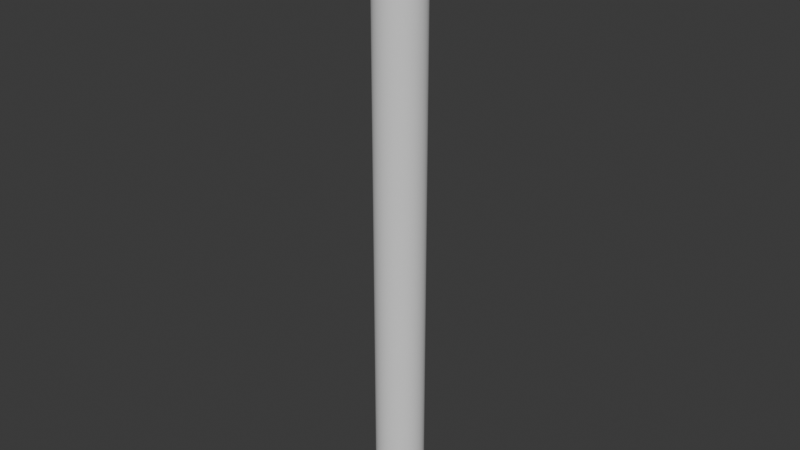# Source: metalPipe.blend  (saved by Blender 4.0.36; exported with 4.5.12 LTS)
import bpy
from mathutils import Matrix  # noqa: F401  (used for matrix-valued properties, if any)

bpy.ops.wm.read_factory_settings(use_empty=True)
scene = bpy.context.scene
scene.name = 'Scene'

# ---- collections
col_collection = bpy.data.collections.new('Collection'); scene.collection.children.link(col_collection)

# ---- node groups
ng_auto_smooth = bpy.data.node_groups.new('Auto Smooth', 'GeometryNodeTree')
_s = ng_auto_smooth.interface.new_socket(name='Geometry', in_out='OUTPUT', socket_type='NodeSocketGeometry')
_s = ng_auto_smooth.interface.new_socket(name='Geometry', in_out='INPUT', socket_type='NodeSocketGeometry')
_s = ng_auto_smooth.interface.new_socket(name='Angle', in_out='INPUT', socket_type='NodeSocketFloat')
_s.subtype = 'ANGLE'
_s.min_value = 0.0
_s.max_value = 3.142
ng_auto_smooth.is_modifier = True
_N = ng_auto_smooth.nodes; _L = ng_auto_smooth.links
n0 = _N.new('NodeGroupOutput'); n0.name = 'Group Output'; n0.location = (480, -100)
n1 = _N.new('NodeGroupInput'); n1.name = 'Group Input'; n1.location = (-420, -300)
n2 = _N.new('NodeGroupInput'); n2.name = 'Group Input.001'; n2.location = (-60, -100)
n3 = _N.new('GeometryNodeSetShadeSmooth'); n3.name = 'Set Shade Smooth'; n3.location = (120, -100)
n3.domain = 'EDGE'
n4 = _N.new('GeometryNodeSetShadeSmooth'); n4.name = 'Set Shade Smooth.001'; n4.location = (300, -100)
n5 = _N.new('GeometryNodeInputMeshEdgeAngle'); n5.name = 'Edge Angle'; n5.location = (-420, -220)
n6 = _N.new('GeometryNodeInputEdgeSmooth'); n6.name = 'Is Edge Smooth'; n6.location = (-60, -160)
n7 = _N.new('GeometryNodeInputShadeSmooth'); n7.name = 'Is Face Smooth'; n7.location = (-240, -340)
n8 = _N.new('FunctionNodeBooleanMath'); n8.name = 'Boolean Math'; n8.location = (-60, -220)
n9 = _N.new('FunctionNodeCompare'); n9.name = 'Compare'; n9.location = (-240, -180)
n9.operation = 'LESS_EQUAL'
_L.new(n5.outputs[0], n9.inputs[0])
_L.new(n4.outputs[0], n0.inputs[0])
_L.new(n1.outputs[1], n9.inputs[1])
_L.new(n9.outputs[0], n8.inputs[0])
_L.new(n7.outputs[0], n8.inputs[1])
_L.new(n2.outputs[0], n3.inputs[0])
_L.new(n6.outputs[0], n3.inputs[1])
_L.new(n3.outputs[0], n4.inputs[0])
_L.new(n8.outputs[0], n3.inputs[2])
n0.is_active_output = True

# ---- world
world_world = bpy.data.worlds.new('World'); scene.world = world_world
world_world.use_nodes = True; world_world.node_tree.nodes.clear()
_N = world_world.node_tree.nodes; _L = world_world.node_tree.links
n0 = _N.new('ShaderNodeOutputWorld'); n0.name = 'World Output'; n0.location = (300, 300)
n1 = _N.new('ShaderNodeBackground'); n1.name = 'Background'; n1.location = (10, 300)
n1.inputs[0].default_value = (0.05088, 0.05088, 0.05088, 1.0)
_L.new(n1.outputs[0], n0.inputs[0])
n0.is_active_output = True
world_world.color = (0.05088, 0.05088, 0.05088)
world_world.use_sun_shadow = False
world_world.sun_shadow_jitter_overblur = 0.0

# ---- meshes
me_cylinder = bpy.data.meshes.new('Cylinder')
me_cylinder.from_pydata([(0.0, 0.5525, -3.252), (0.0, 0.5525, 3.252), (0.1078, 0.5419, -3.252), (0.1078, 0.5419, 3.252), (0.2114, 0.5104, -3.252), (0.2114, 0.5104, 3.252), (0.307, 0.4594, -3.252), (0.307, 0.4594, 3.252), (0.3907, 0.3907, -3.252), (0.3907, 0.3907, 3.252), (0.4594, 0.307, -3.252), (0.4594, 0.307, 3.252), (0.5104, 0.2114, -3.252), (0.5104, 0.2114, 3.252), (0.5419, 0.1078, -3.252), (0.5419, 0.1078, 3.252), (0.5525, 0.0, -3.252), (0.5525, 0.0, 3.252), (0.5419, -0.1078, -3.252), (0.5419, -0.1078, 3.252), (0.5104, -0.2114, -3.252), (0.5104, -0.2114, 3.252), (0.4594, -0.307, -3.252), (0.4594, -0.307, 3.252), (0.3907, -0.3907, -3.252), (0.3907, -0.3907, 3.252), (0.307, -0.4594, -3.252), (0.307, -0.4594, 3.252), (0.2114, -0.5104, -3.252), (0.2114, -0.5104, 3.252), (0.1078, -0.5419, -3.252), (0.1078, -0.5419, 3.252), (0.0, -0.5525, -3.252), (0.0, -0.5525, 3.252), (-0.1078, -0.5419, -3.252), (-0.1078, -0.5419, 3.252), (-0.2114, -0.5104, -3.252), (-0.2114, -0.5104, 3.252), (-0.307, -0.4594, -3.252), (-0.307, -0.4594, 3.252), (-0.3907, -0.3907, -3.252), (-0.3907, -0.3907, 3.252), (-0.4594, -0.307, -3.252), (-0.4594, -0.307, 3.252), (-0.5104, -0.2114, -3.252), (-0.5104, -0.2114, 3.252), (-0.5419, -0.1078, -3.252), (-0.5419, -0.1078, 3.252), (-0.5525, 0.0, -3.252), (-0.5525, 0.0, 3.252), (-0.5419, 0.1078, -3.252), (-0.5419, 0.1078, 3.252), (-0.5104, 0.2114, -3.252), (-0.5104, 0.2114, 3.252), (-0.4594, 0.307, -3.252), (-0.4594, 0.307, 3.252), (-0.3907, 0.3907, -3.252), (-0.3907, 0.3907, 3.252), (-0.307, 0.4594, -3.252), (-0.307, 0.4594, 3.252), (-0.2114, 0.5104, -3.252), (-0.2114, 0.5104, 3.252), (-0.1078, 0.5419, -3.252), (-0.1078, 0.5419, 3.252), (0.0, 0.5525, -3.252), (0.0, 0.5525, 3.252), (0.1078, 0.5419, -3.252), (0.1078, 0.5419, 3.252), (0.2114, 0.5104, -3.252), (0.2114, 0.5104, 3.252), (0.307, 0.4594, -3.252), (0.307, 0.4594, 3.252), (0.3907, 0.3907, -3.252), (0.3907, 0.3907, 3.252), (0.4594, 0.307, -3.252), (0.4594, 0.307, 3.252), (0.5104, 0.2114, -3.252), (0.5104, 0.2114, 3.252), (0.5419, 0.1078, -3.252), (0.5419, 0.1078, 3.252), (0.5525, 0.0, -3.252), (0.5525, 0.0, 3.252), (0.5419, -0.1078, -3.252), (0.5419, -0.1078, 3.252), (0.5104, -0.2114, -3.252), (0.5104, -0.2114, 3.252), (0.4594, -0.307, -3.252), (0.4594, -0.307, 3.252), (0.3907, -0.3907, -3.252), (0.3907, -0.3907, 3.252), (0.307, -0.4594, -3.252), (0.307, -0.4594, 3.252), (0.2114, -0.5104, -3.252), (0.2114, -0.5104, 3.252), (0.1078, -0.5419, -3.252), (0.1078, -0.5419, 3.252), (0.0, -0.5525, -3.252), (0.0, -0.5525, 3.252), (-0.1078, -0.5419, -3.252), (-0.1078, -0.5419, 3.252), (-0.2114, -0.5104, -3.252), (-0.2114, -0.5104, 3.252), (-0.307, -0.4594, -3.252), (-0.307, -0.4594, 3.252), (-0.3907, -0.3907, -3.252), (-0.3907, -0.3907, 3.252), (-0.4594, -0.307, -3.252), (-0.4594, -0.307, 3.252), (-0.5104, -0.2114, -3.252), (-0.5104, -0.2114, 3.252), (-0.5419, -0.1078, -3.252), (-0.5419, -0.1078, 3.252), (-0.5525, 0.0, -3.252), (-0.5525, 0.0, 3.252), (-0.5419, 0.1078, -3.252), (-0.5419, 0.1078, 3.252), (-0.5104, 0.2114, -3.252), (-0.5104, 0.2114, 3.252), (-0.4594, 0.307, -3.252), (-0.4594, 0.307, 3.252), (-0.3907, 0.3907, -3.252), (-0.3907, 0.3907, 3.252), (-0.307, 0.4594, -3.252), (-0.307, 0.4594, 3.252), (-0.2114, 0.5104, -3.252), (-0.2114, 0.5104, 3.252), (-0.1078, 0.5419, -3.252), (-0.1078, 0.5419, 3.252), (0.0, 0.5525, -3.252), (0.0, 0.5525, 3.252), (0.1078, 0.5419, -3.252), (0.1078, 0.5419, 3.252), (0.2114, 0.5104, -3.252), (0.2114, 0.5104, 3.252), (0.307, 0.4594, -3.252), (0.307, 0.4594, 3.252), (0.3907, 0.3907, -3.252), (0.3907, 0.3907, 3.252), (0.4594, 0.307, -3.252), (0.4594, 0.307, 3.252), (0.5104, 0.2114, -3.252), (0.5104, 0.2114, 3.252), (0.5419, 0.1078, -3.252), (0.5419, 0.1078, 3.252), (0.5525, 0.0, -3.252), (0.5525, 0.0, 3.252), (0.5419, -0.1078, -3.252), (0.5419, -0.1078, 3.252), (0.5104, -0.2114, -3.252), (0.5104, -0.2114, 3.252), (0.4594, -0.307, -3.252), (0.4594, -0.307, 3.252), (0.3907, -0.3907, -3.252), (0.3907, -0.3907, 3.252), (0.307, -0.4594, -3.252), (0.307, -0.4594, 3.252), (0.2114, -0.5104, -3.252), (0.2114, -0.5104, 3.252), (0.1078, -0.5419, -3.252), (0.1078, -0.5419, 3.252), (0.0, -0.5525, -3.252), (0.0, -0.5525, 3.252), (-0.1078, -0.5419, -3.252), (-0.1078, -0.5419, 3.252), (-0.2114, -0.5104, -3.252), (-0.2114, -0.5104, 3.252), (-0.307, -0.4594, -3.252), (-0.307, -0.4594, 3.252), (-0.3907, -0.3907, -3.252), (-0.3907, -0.3907, 3.252), (-0.4594, -0.307, -3.252), (-0.4594, -0.307, 3.252), (-0.5104, -0.2114, -3.252), (-0.5104, -0.2114, 3.252), (-0.5419, -0.1078, -3.252), (-0.5419, -0.1078, 3.252), (-0.5525, 0.0, -3.252), (-0.5525, 0.0, 3.252), (-0.5419, 0.1078, -3.252), (-0.5419, 0.1078, 3.252), (-0.5104, 0.2114, -3.252), (-0.5104, 0.2114, 3.252), (-0.4594, 0.307, -3.252), (-0.4594, 0.307, 3.252), (-0.3907, 0.3907, -3.252), (-0.3907, 0.3907, 3.252), (-0.307, 0.4594, -3.252), (-0.307, 0.4594, 3.252), (-0.2114, 0.5104, -3.252), (-0.2114, 0.5104, 3.252), (-0.1078, 0.5419, -3.252), (-0.1078, 0.5419, 3.252), (2.409e-07, 0.3696, -3.254), (2.409e-07, 0.3696, 3.23), (0.07211, 0.3625, -3.254), (0.07211, 0.3625, 3.23), (0.1415, 0.3415, -3.254), (0.1415, 0.3415, 3.23), (0.2054, 0.3073, -3.254), (0.2054, 0.3073, 3.23), (0.2614, 0.2614, -3.254), (0.2614, 0.2614, 3.23), (0.3073, 0.2054, -3.254), (0.3073, 0.2054, 3.23), (0.3415, 0.1415, -3.254), (0.3415, 0.1415, 3.23), (0.3625, 0.07211, -3.254), (0.3625, 0.07211, 3.23), (0.3696, 0.0, -3.254), (0.3696, 0.0, 3.23), (0.3625, -0.07211, -3.254), (0.3625, -0.07211, 3.23), (0.3415, -0.1415, -3.254), (0.3415, -0.1415, 3.23), (0.3073, -0.2054, -3.254), (0.3073, -0.2054, 3.23), (0.2614, -0.2614, -3.254), (0.2614, -0.2614, 3.23), (0.2054, -0.3073, -3.254), (0.2054, -0.3073, 3.23), (0.1415, -0.3415, -3.254), (0.1415, -0.3415, 3.23), (0.07211, -0.3625, -3.254), (0.07211, -0.3625, 3.23), (2.409e-07, -0.3696, -3.254), (2.409e-07, -0.3696, 3.23), (-0.07211, -0.3625, -3.254), (-0.07211, -0.3625, 3.23), (-0.1415, -0.3415, -3.254), (-0.1415, -0.3415, 3.23), (-0.2054, -0.3073, -3.254), (-0.2054, -0.3073, 3.23), (-0.2614, -0.2614, -3.254), (-0.2614, -0.2614, 3.23), (-0.3073, -0.2054, -3.254), (-0.3073, -0.2054, 3.23), (-0.3415, -0.1415, -3.254), (-0.3415, -0.1415, 3.23), (-0.3625, -0.07211, -3.254), (-0.3625, -0.07211, 3.23), (-0.3696, 0.0, -3.254), (-0.3696, 0.0, 3.23), (-0.3625, 0.07211, -3.254), (-0.3625, 0.07211, 3.23), (-0.3415, 0.1415, -3.254), (-0.3415, 0.1415, 3.23), (-0.3073, 0.2054, -3.254), (-0.3073, 0.2054, 3.23), (-0.2614, 0.2614, -3.254), (-0.2614, 0.2614, 3.23), (-0.2054, 0.3073, -3.254), (-0.2054, 0.3073, 3.23), (-0.1415, 0.3415, -3.254), (-0.1415, 0.3415, 3.23), (-0.07211, 0.3625, -3.254), (-0.07211, 0.3625, 3.23)], [], [(0, 1, 3, 2), (2, 3, 5, 4), (4, 5, 7, 6), (6, 7, 9, 8), (8, 9, 11, 10), (10, 11, 13, 12), (12, 13, 15, 14), (14, 15, 17, 16), (16, 17, 19, 18), (18, 19, 21, 20), (20, 21, 23, 22), (22, 23, 25, 24), (24, 25, 27, 26), (26, 27, 29, 28), (28, 29, 31, 30), (30, 31, 33, 32), (32, 33, 35, 34), (34, 35, 37, 36), (36, 37, 39, 38), (38, 39, 41, 40), (40, 41, 43, 42), (42, 43, 45, 44), (44, 45, 47, 46), (46, 47, 49, 48), (48, 49, 51, 50), (50, 51, 53, 52), (52, 53, 55, 54), (54, 55, 57, 56), (56, 57, 59, 58), (58, 59, 61, 60), (79, 143, 145, 81), (60, 61, 63, 62), (62, 63, 1, 0), (98, 162, 160, 96), (80, 144, 142, 78), (113, 177, 179, 115), (95, 159, 161, 97), (114, 178, 176, 112), (77, 141, 143, 79), (96, 160, 158, 94), (78, 142, 140, 76), (111, 175, 177, 113), (93, 157, 159, 95), (112, 176, 174, 110), (75, 139, 141, 77), (94, 158, 156, 92), (127, 191, 129, 65), (76, 140, 138, 74), (109, 173, 175, 111), (64, 128, 190, 126), (91, 155, 157, 93), (110, 174, 172, 108), (73, 137, 139, 75), (92, 156, 154, 90), (125, 189, 191, 127), (74, 138, 136, 72), (107, 171, 173, 109), (126, 190, 188, 124), (89, 153, 155, 91), (108, 172, 170, 106), (71, 135, 137, 73), (90, 154, 152, 88), (123, 187, 189, 125), (72, 136, 134, 70), (53, 117, 119, 55), (20, 84, 82, 18), (38, 102, 100, 36), (19, 83, 85, 21), (56, 120, 118, 54), (37, 101, 103, 39), (4, 68, 66, 2), (55, 119, 121, 57), (22, 86, 84, 20), (3, 67, 69, 5), (40, 104, 102, 38), (21, 85, 87, 23), (58, 122, 120, 56), (39, 103, 105, 41), (6, 70, 68, 4), (57, 121, 123, 59), (24, 88, 86, 22), (5, 69, 71, 7), (42, 106, 104, 40), (23, 87, 89, 25), (60, 124, 122, 58), (41, 105, 107, 43), (8, 72, 70, 6), (59, 123, 125, 61), (26, 90, 88, 24), (7, 71, 73, 9), (44, 108, 106, 42), (25, 89, 91, 27), (62, 126, 124, 60), (43, 107, 109, 45), (10, 74, 72, 8), (61, 125, 127, 63), (28, 92, 90, 26), (9, 73, 75, 11), (46, 110, 108, 44), (27, 91, 93, 29), (0, 64, 126, 62), (45, 109, 111, 47), (12, 76, 74, 10), (63, 127, 65, 1), (30, 94, 92, 28), (11, 75, 77, 13), (48, 112, 110, 46), (29, 93, 95, 31), (47, 111, 113, 49), (14, 78, 76, 12), (32, 96, 94, 30), (13, 77, 79, 15), (50, 114, 112, 48), (31, 95, 97, 33), (49, 113, 115, 51), (16, 80, 78, 14), (34, 98, 96, 32), (15, 79, 81, 17), (52, 116, 114, 50), (33, 97, 99, 35), (51, 115, 117, 53), (18, 82, 80, 16), (36, 100, 98, 34), (17, 81, 83, 19), (2, 66, 64, 0), (54, 118, 116, 52), (35, 99, 101, 37), (1, 65, 67, 3), (191, 255, 193, 129), (140, 204, 202, 138), (173, 237, 239, 175), (128, 192, 254, 190), (155, 219, 221, 157), (174, 238, 236, 172), (137, 201, 203, 139), (156, 220, 218, 154), (189, 253, 255, 191), (138, 202, 200, 136), (171, 235, 237, 173), (190, 254, 252, 188), (153, 217, 219, 155), (172, 236, 234, 170), (135, 199, 201, 137), (154, 218, 216, 152), (187, 251, 253, 189), (136, 200, 198, 134), (169, 233, 235, 171), (188, 252, 250, 186), (151, 215, 217, 153), (170, 234, 232, 168), (133, 197, 199, 135), (152, 216, 214, 150), (185, 249, 251, 187), (134, 198, 196, 132), (167, 231, 233, 169), (186, 250, 248, 184), (149, 213, 215, 151), (168, 232, 230, 166), (131, 195, 197, 133), (150, 214, 212, 148), (116, 180, 178, 114), (97, 161, 163, 99), (115, 179, 181, 117), (82, 146, 144, 80), (100, 164, 162, 98), (81, 145, 147, 83), (66, 130, 128, 64), (118, 182, 180, 116), (99, 163, 165, 101), (65, 129, 131, 67), (117, 181, 183, 119), (84, 148, 146, 82), (102, 166, 164, 100), (83, 147, 149, 85), (120, 184, 182, 118), (101, 165, 167, 103), (68, 132, 130, 66), (119, 183, 185, 121), (86, 150, 148, 84), (67, 131, 133, 69), (104, 168, 166, 102), (85, 149, 151, 87), (122, 186, 184, 120), (103, 167, 169, 105), (70, 134, 132, 68), (121, 185, 187, 123), (88, 152, 150, 86), (69, 133, 135, 71), (106, 170, 168, 104), (87, 151, 153, 89), (124, 188, 186, 122), (105, 169, 171, 107), (194, 196, 197, 195), (192, 194, 195, 193), (196, 198, 199, 197), (198, 200, 201, 199), (200, 202, 203, 201), (202, 204, 205, 203), (204, 206, 207, 205), (206, 208, 209, 207), (208, 210, 211, 209), (210, 212, 213, 211), (212, 214, 215, 213), (214, 216, 217, 215), (216, 218, 219, 217), (218, 220, 221, 219), (220, 222, 223, 221), (222, 224, 225, 223), (224, 226, 227, 225), (226, 228, 229, 227), (228, 230, 231, 229), (230, 232, 233, 231), (232, 234, 235, 233), (234, 236, 237, 235), (236, 238, 239, 237), (238, 240, 241, 239), (240, 242, 243, 241), (242, 244, 245, 243), (244, 246, 247, 245), (246, 248, 249, 247), (248, 250, 251, 249), (250, 252, 253, 251), (252, 254, 255, 253), (254, 192, 193, 255), (158, 222, 220, 156), (139, 203, 205, 141), (176, 240, 238, 174), (157, 221, 223, 159), (175, 239, 241, 177), (142, 206, 204, 140), (160, 224, 222, 158), (141, 205, 207, 143), (178, 242, 240, 176), (159, 223, 225, 161), (177, 241, 243, 179), (144, 208, 206, 142), (162, 226, 224, 160), (143, 207, 209, 145), (180, 244, 242, 178), (161, 225, 227, 163), (179, 243, 245, 181), (146, 210, 208, 144), (164, 228, 226, 162), (145, 209, 211, 147), (130, 194, 192, 128), (182, 246, 244, 180), (163, 227, 229, 165), (129, 193, 195, 131), (181, 245, 247, 183), (148, 212, 210, 146), (166, 230, 228, 164), (147, 211, 213, 149), (184, 248, 246, 182), (165, 229, 231, 167), (132, 196, 194, 130), (183, 247, 249, 185)])
me_cylinder.polygons.foreach_set('use_smooth', [True] * 256)
_uv = me_cylinder.uv_layers.new(name='UVMap')
_uv.uv.foreach_set('vector', [1.0, 0.5, 1.0, 1.0, 0.9688, 1.0, 0.9688, 0.5, 0.9688, 0.5, 0.9688, 1.0, 0.9375, 1.0, 0.9375, 0.5, 0.9375, 0.5, 0.9375, 1.0, 0.9062, 1.0, 0.9062, 0.5, 0.9062, 0.5, 0.9062, 1.0, 0.875, 1.0, 0.875, 0.5, 0.875, 0.5, 0.875, 1.0, 0.8438, 1.0, 0.8438, 0.5, 0.8438, 0.5, 0.8438, 1.0, 0.8125, 1.0, 0.8125, 0.5, 0.8125, 0.5, 0.8125, 1.0, 0.7812, 1.0, 0.7812, 0.5, 0.7812, 0.5, 0.7812, 1.0, 0.75, 1.0, 0.75, 0.5, 0.75, 0.5, 0.75, 1.0, 0.7188, 1.0, 0.7188, 0.5, 0.7188, 0.5, 0.7188, 1.0, 0.6875, 1.0, 0.6875, 0.5, 0.6875, 0.5, 0.6875, 1.0, 0.6562, 1.0, 0.6562, 0.5, 0.6562, 0.5, 0.6562, 1.0, 0.625, 1.0, 0.625, 0.5, 0.625, 0.5, 0.625, 1.0, 0.5938, 1.0, 0.5938, 0.5, 0.5938, 0.5, 0.5938, 1.0, 0.5625, 1.0, 0.5625, 0.5, 0.5625, 0.5, 0.5625, 1.0, 0.5312, 1.0, 0.5312, 0.5, 0.5312, 0.5, 0.5312, 1.0, 0.5, 1.0, 0.5, 0.5, 0.5, 0.5, 0.5, 1.0, 0.4688, 1.0, 0.4688, 0.5, 0.4688, 0.5, 0.4688, 1.0, 0.4375, 1.0, 0.4375, 0.5, 0.4375, 0.5, 0.4375, 1.0, 0.4062, 1.0, 0.4062, 0.5, 0.4062, 0.5, 0.4062, 1.0, 0.375, 1.0, 0.375, 0.5, 0.375, 0.5, 0.375, 1.0, 0.3438, 1.0, 0.3438, 0.5, 0.3438, 0.5, 0.3438, 1.0, 0.3125, 1.0, 0.3125, 0.5, 0.3125, 0.5, 0.3125, 1.0, 0.2812, 1.0, 0.2812, 0.5, 0.2812, 0.5, 0.2812, 1.0, 0.25, 1.0, 0.25, 0.5, 0.25, 0.5, 0.25, 1.0, 0.2188, 1.0, 0.2188, 0.5, 0.2188, 0.5, 0.2188, 1.0, 0.1875, 1.0, 0.1875, 0.5, 0.1875, 0.5, 0.1875, 1.0, 0.1562, 1.0, 0.1562, 0.5, 0.1562, 0.5, 0.1562, 1.0, 0.125, 1.0, 0.125, 0.5, 0.125, 0.5, 0.125, 1.0, 0.09375, 1.0, 0.09375, 0.5, 0.09375, 0.5, 0.09375, 1.0, 0.0625, 1.0, 0.0625, 0.5, 0.7812, 1.0, 0.7812, 1.0, 0.75, 1.0, 0.75, 1.0, 0.0625, 0.5, 0.0625, 1.0, 0.03125, 1.0, 0.03125, 0.5, 0.03125, 0.5, 0.03125, 1.0, 0.0, 1.0, 0.0, 0.5, 0.4688, 0.5, 0.4688, 0.5, 0.5, 0.5, 0.5, 0.5, 0.75, 0.5, 0.75, 0.5, 0.7812, 0.5, 0.7812, 0.5, 0.25, 1.0, 0.25, 1.0, 0.2188, 1.0, 0.2188, 1.0, 0.5312, 1.0, 0.5312, 1.0, 0.5, 1.0, 0.5, 1.0, 0.2188, 0.5, 0.2188, 0.5, 0.25, 0.5, 0.25, 0.5, 0.8125, 1.0, 0.8125, 1.0, 0.7812, 1.0, 0.7812, 1.0, 0.5, 0.5, 0.5, 0.5, 0.5312, 0.5, 0.5312, 0.5, 0.7812, 0.5, 0.7812, 0.5, 0.8125, 0.5, 0.8125, 0.5, 0.2812, 1.0, 0.2812, 1.0, 0.25, 1.0, 0.25, 1.0, 0.5625, 1.0, 0.5625, 1.0, 0.5312, 1.0, 0.5312, 1.0, 0.25, 0.5, 0.25, 0.5, 0.2812, 0.5, 0.2812, 0.5, 0.8438, 1.0, 0.8438, 1.0, 0.8125, 1.0, 0.8125, 1.0, 0.5312, 0.5, 0.5312, 0.5, 0.5625, 0.5, 0.5625, 0.5, 0.03125, 1.0, 0.03125, 1.0, 0.0, 1.0, 0.0, 1.0, 0.8125, 0.5, 0.8125, 0.5, 0.8438, 0.5, 0.8438, 0.5, 0.3125, 1.0, 0.3125, 1.0, 0.2812, 1.0, 0.2812, 1.0, 0.0, 0.5, 0.0, 0.5, 0.03125, 0.5, 0.03125, 0.5, 0.5938, 1.0, 0.5938, 1.0, 0.5625, 1.0, 0.5625, 1.0, 0.2812, 0.5, 0.2812, 0.5, 0.3125, 0.5, 0.3125, 0.5, 0.875, 1.0, 0.875, 1.0, 0.8438, 1.0, 0.8438, 1.0, 0.5625, 0.5, 0.5625, 0.5, 0.5938, 0.5, 0.5938, 0.5, 0.0625, 1.0, 0.0625, 1.0, 0.03125, 1.0, 0.03125, 1.0, 0.8438, 0.5, 0.8438, 0.5, 0.875, 0.5, 0.875, 0.5, 0.3438, 1.0, 0.3438, 1.0, 0.3125, 1.0, 0.3125, 1.0, 0.03125, 0.5, 0.03125, 0.5, 0.0625, 0.5, 0.0625, 0.5, 0.625, 1.0, 0.625, 1.0, 0.5938, 1.0, 0.5938, 1.0, 0.3125, 0.5, 0.3125, 0.5, 0.3438, 0.5, 0.3438, 0.5, 0.9062, 1.0, 0.9062, 1.0, 0.875, 1.0, 0.875, 1.0, 0.5938, 0.5, 0.5938, 0.5, 0.625, 0.5, 0.625, 0.5, 0.09375, 1.0, 0.09375, 1.0, 0.0625, 1.0, 0.0625, 1.0, 0.875, 0.5, 0.875, 0.5, 0.9062, 0.5, 0.9062, 0.5, 0.1875, 1.0, 0.1875, 1.0, 0.1562, 1.0, 0.1562, 1.0, 0.6875, 0.5, 0.6875, 0.5, 0.7188, 0.5, 0.7188, 0.5, 0.4062, 0.5, 0.4062, 0.5, 0.4375, 0.5, 0.4375, 0.5, 0.7188, 1.0, 0.7188, 1.0, 0.6875, 1.0, 0.6875, 1.0, 0.125, 0.5, 0.125, 0.5, 0.1562, 0.5, 0.1562, 0.5, 0.4375, 1.0, 0.4375, 1.0, 0.4062, 1.0, 0.4062, 1.0, 0.9375, 0.5, 0.9375, 0.5, 0.9688, 0.5, 0.9688, 0.5, 0.1562, 1.0, 0.1562, 1.0, 0.125, 1.0, 0.125, 1.0, 0.6562, 0.5, 0.6562, 0.5, 0.6875, 0.5, 0.6875, 0.5, 0.9688, 1.0, 0.9688, 1.0, 0.9375, 1.0, 0.9375, 1.0, 0.375, 0.5, 0.375, 0.5, 0.4062, 0.5, 0.4062, 0.5, 0.6875, 1.0, 0.6875, 1.0, 0.6562, 1.0, 0.6562, 1.0, 0.09375, 0.5, 0.09375, 0.5, 0.125, 0.5, 0.125, 0.5, 0.4062, 1.0, 0.4062, 1.0, 0.375, 1.0, 0.375, 1.0, 0.9062, 0.5, 0.9062, 0.5, 0.9375, 0.5, 0.9375, 0.5, 0.125, 1.0, 0.125, 1.0, 0.09375, 1.0, 0.09375, 1.0, 0.625, 0.5, 0.625, 0.5, 0.6562, 0.5, 0.6562, 0.5, 0.9375, 1.0, 0.9375, 1.0, 0.9062, 1.0, 0.9062, 1.0, 0.3438, 0.5, 0.3438, 0.5, 0.375, 0.5, 0.375, 0.5, 0.6562, 1.0, 0.6562, 1.0, 0.625, 1.0, 0.625, 1.0, 0.0625, 0.5, 0.0625, 0.5, 0.09375, 0.5, 0.09375, 0.5, 0.375, 1.0, 0.375, 1.0, 0.3438, 1.0, 0.3438, 1.0, 0.875, 0.5, 0.875, 0.5, 0.9062, 0.5, 0.9062, 0.5, 0.09375, 1.0, 0.09375, 1.0, 0.0625, 1.0, 0.0625, 1.0, 0.5938, 0.5, 0.5938, 0.5, 0.625, 0.5, 0.625, 0.5, 0.9062, 1.0, 0.9062, 1.0, 0.875, 1.0, 0.875, 1.0, 0.3125, 0.5, 0.3125, 0.5, 0.3438, 0.5, 0.3438, 0.5, 0.625, 1.0, 0.625, 1.0, 0.5938, 1.0, 0.5938, 1.0, 0.03125, 0.5, 0.03125, 0.5, 0.0625, 0.5, 0.0625, 0.5, 0.3438, 1.0, 0.3438, 1.0, 0.3125, 1.0, 0.3125, 1.0, 0.8438, 0.5, 0.8438, 0.5, 0.875, 0.5, 0.875, 0.5, 0.0625, 1.0, 0.0625, 1.0, 0.03125, 1.0, 0.03125, 1.0, 0.5625, 0.5, 0.5625, 0.5, 0.5938, 0.5, 0.5938, 0.5, 0.875, 1.0, 0.875, 1.0, 0.8438, 1.0, 0.8438, 1.0, 0.2812, 0.5, 0.2812, 0.5, 0.3125, 0.5, 0.3125, 0.5, 0.5938, 1.0, 0.5938, 1.0, 0.5625, 1.0, 0.5625, 1.0, 0.0, 0.5, 0.0, 0.5, 0.03125, 0.5, 0.03125, 0.5, 0.3125, 1.0, 0.3125, 1.0, 0.2812, 1.0, 0.2812, 1.0, 0.8125, 0.5, 0.8125, 0.5, 0.8438, 0.5, 0.8438, 0.5, 0.03125, 1.0, 0.03125, 1.0, 0.0, 1.0, 0.0, 1.0, 0.5312, 0.5, 0.5312, 0.5, 0.5625, 0.5, 0.5625, 0.5, 0.8438, 1.0, 0.8438, 1.0, 0.8125, 1.0, 0.8125, 1.0, 0.25, 0.5, 0.25, 0.5, 0.2812, 0.5, 0.2812, 0.5, 0.5625, 1.0, 0.5625, 1.0, 0.5312, 1.0, 0.5312, 1.0, 0.2812, 1.0, 0.2812, 1.0, 0.25, 1.0, 0.25, 1.0, 0.7812, 0.5, 0.7812, 0.5, 0.8125, 0.5, 0.8125, 0.5, 0.5, 0.5, 0.5, 0.5, 0.5312, 0.5, 0.5312, 0.5, 0.8125, 1.0, 0.8125, 1.0, 0.7812, 1.0, 0.7812, 1.0, 0.2188, 0.5, 0.2188, 0.5, 0.25, 0.5, 0.25, 0.5, 0.5312, 1.0, 0.5312, 1.0, 0.5, 1.0, 0.5, 1.0, 0.25, 1.0, 0.25, 1.0, 0.2188, 1.0, 0.2188, 1.0, 0.75, 0.5, 0.75, 0.5, 0.7812, 0.5, 0.7812, 0.5, 0.4688, 0.5, 0.4688, 0.5, 0.5, 0.5, 0.5, 0.5, 0.7812, 1.0, 0.7812, 1.0, 0.75, 1.0, 0.75, 1.0, 0.1875, 0.5, 0.1875, 0.5, 0.2188, 0.5, 0.2188, 0.5, 0.5, 1.0, 0.5, 1.0, 0.4688, 1.0, 0.4688, 1.0, 0.2188, 1.0, 0.2188, 1.0, 0.1875, 1.0, 0.1875, 1.0, 0.7188, 0.5, 0.7188, 0.5, 0.75, 0.5, 0.75, 0.5, 0.4375, 0.5, 0.4375, 0.5, 0.4688, 0.5, 0.4688, 0.5, 0.75, 1.0, 0.75, 1.0, 0.7188, 1.0, 0.7188, 1.0, 0.9688, 0.5, 0.9688, 0.5, 1.0, 0.5, 1.0, 0.5, 0.1562, 0.5, 0.1562, 0.5, 0.1875, 0.5, 0.1875, 0.5, 0.4688, 1.0, 0.4688, 1.0, 0.4375, 1.0, 0.4375, 1.0, 1.0, 1.0, 1.0, 1.0, 0.9688, 1.0, 0.9688, 1.0, 0.03125, 1.0, 0.03125, 1.0, 0.0, 1.0, 0.0, 1.0, 0.8125, 0.5, 0.8125, 0.5, 0.8438, 0.5, 0.8438, 0.5, 0.3125, 1.0, 0.3125, 1.0, 0.2812, 1.0, 0.2812, 1.0, 0.0, 0.5, 0.0, 0.5, 0.03125, 0.5, 0.03125, 0.5, 0.5938, 1.0, 0.5938, 1.0, 0.5625, 1.0, 0.5625, 1.0, 0.2812, 0.5, 0.2812, 0.5, 0.3125, 0.5, 0.3125, 0.5, 0.875, 1.0, 0.875, 1.0, 0.8438, 1.0, 0.8438, 1.0, 0.5625, 0.5, 0.5625, 0.5, 0.5938, 0.5, 0.5938, 0.5, 0.0625, 1.0, 0.0625, 1.0, 0.03125, 1.0, 0.03125, 1.0, 0.8438, 0.5, 0.8438, 0.5, 0.875, 0.5, 0.875, 0.5, 0.3438, 1.0, 0.3438, 1.0, 0.3125, 1.0, 0.3125, 1.0, 0.03125, 0.5, 0.03125, 0.5, 0.0625, 0.5, 0.0625, 0.5, 0.625, 1.0, 0.625, 1.0, 0.5938, 1.0, 0.5938, 1.0, 0.3125, 0.5, 0.3125, 0.5, 0.3438, 0.5, 0.3438, 0.5, 0.9062, 1.0, 0.9062, 1.0, 0.875, 1.0, 0.875, 1.0, 0.5938, 0.5, 0.5938, 0.5, 0.625, 0.5, 0.625, 0.5, 0.09375, 1.0, 0.09375, 1.0, 0.0625, 1.0, 0.0625, 1.0, 0.875, 0.5, 0.875, 0.5, 0.9062, 0.5, 0.9062, 0.5, 0.375, 1.0, 0.375, 1.0, 0.3438, 1.0, 0.3438, 1.0, 0.0625, 0.5, 0.0625, 0.5, 0.09375, 0.5, 0.09375, 0.5, 0.6562, 1.0, 0.6562, 1.0, 0.625, 1.0, 0.625, 1.0, 0.3438, 0.5, 0.3438, 0.5, 0.375, 0.5, 0.375, 0.5, 0.9375, 1.0, 0.9375, 1.0, 0.9062, 1.0, 0.9062, 1.0, 0.625, 0.5, 0.625, 0.5, 0.6562, 0.5, 0.6562, 0.5, 0.125, 1.0, 0.125, 1.0, 0.09375, 1.0, 0.09375, 1.0, 0.9062, 0.5, 0.9062, 0.5, 0.9375, 0.5, 0.9375, 0.5, 0.4062, 1.0, 0.4062, 1.0, 0.375, 1.0, 0.375, 1.0, 0.09375, 0.5, 0.09375, 0.5, 0.125, 0.5, 0.125, 0.5, 0.6875, 1.0, 0.6875, 1.0, 0.6562, 1.0, 0.6562, 1.0, 0.375, 0.5, 0.375, 0.5, 0.4062, 0.5, 0.4062, 0.5, 0.9688, 1.0, 0.9688, 1.0, 0.9375, 1.0, 0.9375, 1.0, 0.6562, 0.5, 0.6562, 0.5, 0.6875, 0.5, 0.6875, 0.5, 0.1875, 0.5, 0.1875, 0.5, 0.2188, 0.5, 0.2188, 0.5, 0.5, 1.0, 0.5, 1.0, 0.4688, 1.0, 0.4688, 1.0, 0.2188, 1.0, 0.2188, 1.0, 0.1875, 1.0, 0.1875, 1.0, 0.7188, 0.5, 0.7188, 0.5, 0.75, 0.5, 0.75, 0.5, 0.4375, 0.5, 0.4375, 0.5, 0.4688, 0.5, 0.4688, 0.5, 0.75, 1.0, 0.75, 1.0, 0.7188, 1.0, 0.7188, 1.0, 0.9688, 0.5, 0.9688, 0.5, 1.0, 0.5, 1.0, 0.5, 0.1562, 0.5, 0.1562, 0.5, 0.1875, 0.5, 0.1875, 0.5, 0.4688, 1.0, 0.4688, 1.0, 0.4375, 1.0, 0.4375, 1.0, 1.0, 1.0, 1.0, 1.0, 0.9688, 1.0, 0.9688, 1.0, 0.1875, 1.0, 0.1875, 1.0, 0.1562, 1.0, 0.1562, 1.0, 0.6875, 0.5, 0.6875, 0.5, 0.7188, 0.5, 0.7188, 0.5, 0.4062, 0.5, 0.4062, 0.5, 0.4375, 0.5, 0.4375, 0.5, 0.7188, 1.0, 0.7188, 1.0, 0.6875, 1.0, 0.6875, 1.0, 0.125, 0.5, 0.125, 0.5, 0.1562, 0.5, 0.1562, 0.5, 0.4375, 1.0, 0.4375, 1.0, 0.4062, 1.0, 0.4062, 1.0, 0.9375, 0.5, 0.9375, 0.5, 0.9688, 0.5, 0.9688, 0.5, 0.1562, 1.0, 0.1562, 1.0, 0.125, 1.0, 0.125, 1.0, 0.6562, 0.5, 0.6562, 0.5, 0.6875, 0.5, 0.6875, 0.5, 0.9688, 1.0, 0.9688, 1.0, 0.9375, 1.0, 0.9375, 1.0, 0.375, 0.5, 0.375, 0.5, 0.4062, 0.5, 0.4062, 0.5, 0.6875, 1.0, 0.6875, 1.0, 0.6562, 1.0, 0.6562, 1.0, 0.09375, 0.5, 0.09375, 0.5, 0.125, 0.5, 0.125, 0.5, 0.4062, 1.0, 0.4062, 1.0, 0.375, 1.0, 0.375, 1.0, 0.9062, 0.5, 0.9062, 0.5, 0.9375, 0.5, 0.9375, 0.5, 0.125, 1.0, 0.125, 1.0, 0.09375, 1.0, 0.09375, 1.0, 0.625, 0.5, 0.625, 0.5, 0.6562, 0.5, 0.6562, 0.5, 0.9375, 1.0, 0.9375, 1.0, 0.9062, 1.0, 0.9062, 1.0, 0.3438, 0.5, 0.3438, 0.5, 0.375, 0.5, 0.375, 0.5, 0.6562, 1.0, 0.6562, 1.0, 0.625, 1.0, 0.625, 1.0, 0.0625, 0.5, 0.0625, 0.5, 0.09375, 0.5, 0.09375, 0.5, 0.375, 1.0, 0.375, 1.0, 0.3438, 1.0, 0.3438, 1.0, 0.9688, 0.5, 0.9375, 0.5, 0.9375, 1.0, 0.9688, 1.0, 1.0, 0.5, 0.9688, 0.5, 0.9688, 1.0, 1.0, 1.0, 0.9375, 0.5, 0.9062, 0.5, 0.9062, 1.0, 0.9375, 1.0, 0.9062, 0.5, 0.875, 0.5, 0.875, 1.0, 0.9062, 1.0, 0.875, 0.5, 0.8438, 0.5, 0.8438, 1.0, 0.875, 1.0, 0.8438, 0.5, 0.8125, 0.5, 0.8125, 1.0, 0.8438, 1.0, 0.8125, 0.5, 0.7812, 0.5, 0.7812, 1.0, 0.8125, 1.0, 0.7812, 0.5, 0.75, 0.5, 0.75, 1.0, 0.7812, 1.0, 0.75, 0.5, 0.7188, 0.5, 0.7188, 1.0, 0.75, 1.0, 0.7188, 0.5, 0.6875, 0.5, 0.6875, 1.0, 0.7188, 1.0, 0.6875, 0.5, 0.6562, 0.5, 0.6562, 1.0, 0.6875, 1.0, 0.6562, 0.5, 0.625, 0.5, 0.625, 1.0, 0.6562, 1.0, 0.625, 0.5, 0.5938, 0.5, 0.5938, 1.0, 0.625, 1.0, 0.5938, 0.5, 0.5625, 0.5, 0.5625, 1.0, 0.5938, 1.0, 0.5625, 0.5, 0.5312, 0.5, 0.5312, 1.0, 0.5625, 1.0, 0.5312, 0.5, 0.5, 0.5, 0.5, 1.0, 0.5312, 1.0, 0.5, 0.5, 0.4688, 0.5, 0.4688, 1.0, 0.5, 1.0, 0.4688, 0.5, 0.4375, 0.5, 0.4375, 1.0, 0.4688, 1.0, 0.4375, 0.5, 0.4062, 0.5, 0.4062, 1.0, 0.4375, 1.0, 0.4062, 0.5, 0.375, 0.5, 0.375, 1.0, 0.4062, 1.0, 0.375, 0.5, 0.3438, 0.5, 0.3438, 1.0, 0.375, 1.0, 0.3438, 0.5, 0.3125, 0.5, 0.3125, 1.0, 0.3438, 1.0, 0.3125, 0.5, 0.2812, 0.5, 0.2812, 1.0, 0.3125, 1.0, 0.2812, 0.5, 0.25, 0.5, 0.25, 1.0, 0.2812, 1.0, 0.25, 0.5, 0.2188, 0.5, 0.2188, 1.0, 0.25, 1.0, 0.2188, 0.5, 0.1875, 0.5, 0.1875, 1.0, 0.2188, 1.0, 0.1875, 0.5, 0.1562, 0.5, 0.1562, 1.0, 0.1875, 1.0, 0.1562, 0.5, 0.125, 0.5, 0.125, 1.0, 0.1562, 1.0, 0.125, 0.5, 0.09375, 0.5, 0.09375, 1.0, 0.125, 1.0, 0.09375, 0.5, 0.0625, 0.5, 0.0625, 1.0, 0.09375, 1.0, 0.0625, 0.5, 0.03125, 0.5, 0.03125, 1.0, 0.0625, 1.0, 0.03125, 0.5, 0.0, 0.5, 0.0, 1.0, 0.03125, 1.0, 0.5312, 0.5, 0.5312, 0.5, 0.5625, 0.5, 0.5625, 0.5, 0.8438, 1.0, 0.8438, 1.0, 0.8125, 1.0, 0.8125, 1.0, 0.25, 0.5, 0.25, 0.5, 0.2812, 0.5, 0.2812, 0.5, 0.5625, 1.0, 0.5625, 1.0, 0.5312, 1.0, 0.5312, 1.0, 0.2812, 1.0, 0.2812, 1.0, 0.25, 1.0, 0.25, 1.0, 0.7812, 0.5, 0.7812, 0.5, 0.8125, 0.5, 0.8125, 0.5, 0.5, 0.5, 0.5, 0.5, 0.5312, 0.5, 0.5312, 0.5, 0.8125, 1.0, 0.8125, 1.0, 0.7812, 1.0, 0.7812, 1.0, 0.2188, 0.5, 0.2188, 0.5, 0.25, 0.5, 0.25, 0.5, 0.5312, 1.0, 0.5312, 1.0, 0.5, 1.0, 0.5, 1.0, 0.25, 1.0, 0.25, 1.0, 0.2188, 1.0, 0.2188, 1.0, 0.75, 0.5, 0.75, 0.5, 0.7812, 0.5, 0.7812, 0.5, 0.4688, 0.5, 0.4688, 0.5, 0.5, 0.5, 0.5, 0.5, 0.7812, 1.0, 0.7812, 1.0, 0.75, 1.0, 0.75, 1.0, 0.1875, 0.5, 0.1875, 0.5, 0.2188, 0.5, 0.2188, 0.5, 0.5, 1.0, 0.5, 1.0, 0.4688, 1.0, 0.4688, 1.0, 0.2188, 1.0, 0.2188, 1.0, 0.1875, 1.0, 0.1875, 1.0, 0.7188, 0.5, 0.7188, 0.5, 0.75, 0.5, 0.75, 0.5, 0.4375, 0.5, 0.4375, 0.5, 0.4688, 0.5, 0.4688, 0.5, 0.75, 1.0, 0.75, 1.0, 0.7188, 1.0, 0.7188, 1.0, 0.9688, 0.5, 0.9688, 0.5, 1.0, 0.5, 1.0, 0.5, 0.1562, 0.5, 0.1562, 0.5, 0.1875, 0.5, 0.1875, 0.5, 0.4688, 1.0, 0.4688, 1.0, 0.4375, 1.0, 0.4375, 1.0, 1.0, 1.0, 1.0, 1.0, 0.9688, 1.0, 0.9688, 1.0, 0.1875, 1.0, 0.1875, 1.0, 0.1562, 1.0, 0.1562, 1.0, 0.6875, 0.5, 0.6875, 0.5, 0.7188, 0.5, 0.7188, 0.5, 0.4062, 0.5, 0.4062, 0.5, 0.4375, 0.5, 0.4375, 0.5, 0.7188, 1.0, 0.7188, 1.0, 0.6875, 1.0, 0.6875, 1.0, 0.125, 0.5, 0.125, 0.5, 0.1562, 0.5, 0.1562, 0.5, 0.4375, 1.0, 0.4375, 1.0, 0.4062, 1.0, 0.4062, 1.0, 0.9375, 0.5, 0.9375, 0.5, 0.9688, 0.5, 0.9688, 0.5, 0.1562, 1.0, 0.1562, 1.0, 0.125, 1.0, 0.125, 1.0])
me_cylinder.update()

# ---- objects
ob_cylinder = bpy.data.objects.new('Cylinder', me_cylinder)

# ---- transforms, parenting, visibility, modifiers, constraints
ob_cylinder.location = (2.845, -0.8679, 3.252)
ob_cylinder.scale = (0.4566, 0.4566, 0.9811)
_m = ob_cylinder.modifiers.new('Auto Smooth', 'NODES')
_m.node_group = ng_auto_smooth
_gi = [s.identifier for s in ng_auto_smooth.interface.items_tree if s.item_type == 'SOCKET' and s.in_out == 'INPUT']
_m[_gi[1]] = 0.5236  # Angle

# ---- collection membership
col_collection.objects.link(ob_cylinder)

# ---- scene / render settings (as saved in the file)
scene.frame_start = 1; scene.frame_end = 250; scene.frame_set(1)
scene.render.engine = 'BLENDER_EEVEE_NEXT'
scene.cycles.sampling_pattern = 'TABULATED_SOBOL'
bpy.context.view_layer.update()

# ---- added for rendering (the .blend has no active camera and no usable light): camera, sun
cam_auto = bpy.data.cameras.new('AutoCamera')
cam_auto.lens = 50.0
cam_auto.sensor_width = 36.0
cam_auto.clip_end = 1000.0
ob_auto_camera = bpy.data.objects.new('AutoCamera', cam_auto)
scene.collection.objects.link(ob_auto_camera)
ob_auto_camera.location = (8.78752, -7.99937, 8.00564)
ob_auto_camera.rotation_euler = (1.09748, -7.21219e-08, 0.694738)
scene.camera = ob_auto_camera
light_auto_sun = bpy.data.lights.new('AutoSun', 'SUN')
light_auto_sun.energy = 3.0
light_auto_sun.angle = 0.0523599
ob_auto_sun = bpy.data.objects.new('AutoSun', light_auto_sun)
scene.collection.objects.link(ob_auto_sun)
ob_auto_sun.rotation_euler = (0.872665, 0.174533, 0.523599)
bpy.context.view_layer.update()
